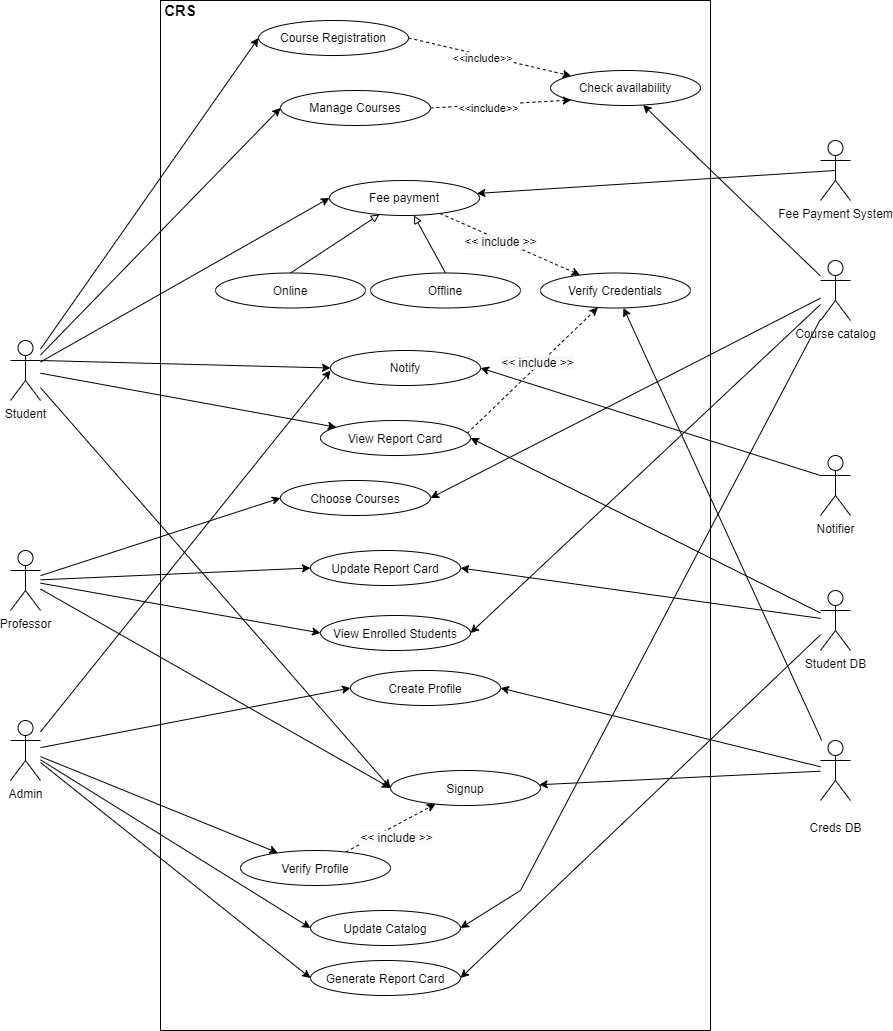

The diagram above was exported from draw.io. Its source (the exported page's mxGraphModel, read from the mxfile embedded in the PNG):
<mxGraphModel dx="1021" dy="1639" grid="1" gridSize="10" guides="1" tooltips="1" connect="1" arrows="1" fold="1" page="1" pageScale="1" pageWidth="850" pageHeight="1100" math="0" shadow="0">
  <root>
    <mxCell id="0" />
    <mxCell id="1" parent="0" />
    <mxCell id="_6HyPvuhovSSkKspVxYw-2" value="" style="rounded=0;whiteSpace=wrap;html=1;" parent="1" vertex="1">
      <mxGeometry x="220" y="-220" width="550" height="1030" as="geometry" />
    </mxCell>
    <mxCell id="C-27EZTVlZSS9ZDyuVvy-57" style="edgeStyle=none;rounded=0;orthogonalLoop=1;jettySize=auto;html=1;entryX=0;entryY=0.5;entryDx=0;entryDy=0;" parent="1" source="_6HyPvuhovSSkKspVxYw-3" target="C-27EZTVlZSS9ZDyuVvy-27" edge="1">
      <mxGeometry relative="1" as="geometry" />
    </mxCell>
    <mxCell id="nXN4GCeIQqi-ueyoFviq-41" style="edgeStyle=none;rounded=0;orthogonalLoop=1;jettySize=auto;html=1;exitX=1;exitY=0.3333333333333333;exitDx=0;exitDy=0;exitPerimeter=0;entryX=0;entryY=0.5;entryDx=0;entryDy=0;" edge="1" parent="1" source="_6HyPvuhovSSkKspVxYw-3" target="nXN4GCeIQqi-ueyoFviq-40">
      <mxGeometry relative="1" as="geometry" />
    </mxCell>
    <mxCell id="8YLPPhS6U0QyuN7YeG-5-7" style="edgeStyle=none;rounded=0;orthogonalLoop=1;jettySize=auto;html=1;entryX=0;entryY=0.5;entryDx=0;entryDy=0;" edge="1" parent="1" source="_6HyPvuhovSSkKspVxYw-3" target="8YLPPhS6U0QyuN7YeG-5-3">
      <mxGeometry relative="1" as="geometry">
        <mxPoint x="210" y="20" as="targetPoint" />
      </mxGeometry>
    </mxCell>
    <mxCell id="_6HyPvuhovSSkKspVxYw-3" value="Student&lt;br&gt;" style="shape=umlActor;verticalLabelPosition=bottom;verticalAlign=top;html=1;outlineConnect=0;" parent="1" vertex="1">
      <mxGeometry x="70" y="120" width="30" height="60" as="geometry" />
    </mxCell>
    <mxCell id="C-27EZTVlZSS9ZDyuVvy-52" style="edgeStyle=none;rounded=0;orthogonalLoop=1;jettySize=auto;html=1;entryX=0;entryY=0.5;entryDx=0;entryDy=0;" parent="1" source="_6HyPvuhovSSkKspVxYw-4" target="C-27EZTVlZSS9ZDyuVvy-47" edge="1">
      <mxGeometry relative="1" as="geometry" />
    </mxCell>
    <mxCell id="nXN4GCeIQqi-ueyoFviq-38" style="edgeStyle=none;rounded=0;orthogonalLoop=1;jettySize=auto;html=1;entryX=0;entryY=0.5;entryDx=0;entryDy=0;" edge="1" parent="1" source="_6HyPvuhovSSkKspVxYw-4" target="C-27EZTVlZSS9ZDyuVvy-46">
      <mxGeometry relative="1" as="geometry" />
    </mxCell>
    <mxCell id="_6HyPvuhovSSkKspVxYw-4" value="Professor&lt;br&gt;" style="shape=umlActor;verticalLabelPosition=bottom;verticalAlign=top;html=1;outlineConnect=0;" parent="1" vertex="1">
      <mxGeometry x="70" y="330" width="30" height="60" as="geometry" />
    </mxCell>
    <mxCell id="C-27EZTVlZSS9ZDyuVvy-64" style="edgeStyle=none;rounded=0;orthogonalLoop=1;jettySize=auto;html=1;" parent="1" source="_6HyPvuhovSSkKspVxYw-5" target="C-27EZTVlZSS9ZDyuVvy-61" edge="1">
      <mxGeometry relative="1" as="geometry" />
    </mxCell>
    <mxCell id="C-27EZTVlZSS9ZDyuVvy-66" style="edgeStyle=none;rounded=0;orthogonalLoop=1;jettySize=auto;html=1;entryX=0;entryY=0.5;entryDx=0;entryDy=0;" parent="1" source="_6HyPvuhovSSkKspVxYw-5" target="C-27EZTVlZSS9ZDyuVvy-65" edge="1">
      <mxGeometry relative="1" as="geometry" />
    </mxCell>
    <mxCell id="nXN4GCeIQqi-ueyoFviq-43" style="edgeStyle=none;rounded=0;orthogonalLoop=1;jettySize=auto;html=1;" edge="1" parent="1" source="_6HyPvuhovSSkKspVxYw-5">
      <mxGeometry relative="1" as="geometry">
        <mxPoint x="390" y="150" as="targetPoint" />
      </mxGeometry>
    </mxCell>
    <mxCell id="nXN4GCeIQqi-ueyoFviq-45" style="rounded=0;orthogonalLoop=1;jettySize=auto;html=1;entryX=0;entryY=0.5;entryDx=0;entryDy=0;" edge="1" parent="1" source="_6HyPvuhovSSkKspVxYw-5" target="nXN4GCeIQqi-ueyoFviq-44">
      <mxGeometry relative="1" as="geometry" />
    </mxCell>
    <mxCell id="_6HyPvuhovSSkKspVxYw-5" value="Admin" style="shape=umlActor;verticalLabelPosition=bottom;verticalAlign=top;html=1;outlineConnect=0;" parent="1" vertex="1">
      <mxGeometry x="70" y="500" width="30" height="60" as="geometry" />
    </mxCell>
    <mxCell id="C-27EZTVlZSS9ZDyuVvy-43" style="edgeStyle=none;rounded=0;orthogonalLoop=1;jettySize=auto;html=1;dashed=1;exitX=1;exitY=0.5;exitDx=0;exitDy=0;entryX=0;entryY=0;entryDx=0;entryDy=0;" parent="1" source="_6HyPvuhovSSkKspVxYw-11" target="C-27EZTVlZSS9ZDyuVvy-38" edge="1">
      <mxGeometry relative="1" as="geometry">
        <mxPoint x="685" y="-60" as="targetPoint" />
      </mxGeometry>
    </mxCell>
    <mxCell id="K5JAUJMPOn44RIHsC6lN-1" value="&amp;lt;&amp;lt;include&amp;gt;&amp;gt;&lt;br&gt;" style="edgeLabel;html=1;align=center;verticalAlign=middle;resizable=0;points=[];" vertex="1" connectable="0" parent="C-27EZTVlZSS9ZDyuVvy-43">
      <mxGeometry x="0.1344" y="2" relative="1" as="geometry">
        <mxPoint x="-20" as="offset" />
      </mxGeometry>
    </mxCell>
    <mxCell id="_6HyPvuhovSSkKspVxYw-11" value="Course Registration" style="ellipse;whiteSpace=wrap;html=1;" parent="1" vertex="1">
      <mxGeometry x="318" y="-200" width="150" height="35" as="geometry" />
    </mxCell>
    <mxCell id="_6HyPvuhovSSkKspVxYw-12" value="Choose Courses" style="ellipse;whiteSpace=wrap;html=1;" parent="1" vertex="1">
      <mxGeometry x="340" y="260" width="150" height="35" as="geometry" />
    </mxCell>
    <mxCell id="C-27EZTVlZSS9ZDyuVvy-24" style="edgeStyle=none;rounded=0;orthogonalLoop=1;jettySize=auto;html=1;exitX=1;exitY=1;exitDx=0;exitDy=0;dashed=1;" parent="1" source="_6HyPvuhovSSkKspVxYw-14" target="C-27EZTVlZSS9ZDyuVvy-4" edge="1">
      <mxGeometry relative="1" as="geometry" />
    </mxCell>
    <mxCell id="K5JAUJMPOn44RIHsC6lN-2" value="&lt;span style=&quot;font-size: 12px ; background-color: rgb(248 , 249 , 250)&quot;&gt;&amp;lt;&amp;lt; include &amp;gt;&amp;gt;&lt;/span&gt;" style="edgeLabel;html=1;align=center;verticalAlign=middle;resizable=0;points=[];" vertex="1" connectable="0" parent="C-27EZTVlZSS9ZDyuVvy-24">
      <mxGeometry x="0.2068" y="3" relative="1" as="geometry">
        <mxPoint as="offset" />
      </mxGeometry>
    </mxCell>
    <mxCell id="_6HyPvuhovSSkKspVxYw-14" value="View Report Card" style="ellipse;whiteSpace=wrap;html=1;" parent="1" vertex="1">
      <mxGeometry x="380" y="200" width="150" height="35" as="geometry" />
    </mxCell>
    <mxCell id="_6HyPvuhovSSkKspVxYw-22" value="Signup" style="ellipse;whiteSpace=wrap;html=1;" parent="1" vertex="1">
      <mxGeometry x="450" y="550" width="150" height="35" as="geometry" />
    </mxCell>
    <mxCell id="_6HyPvuhovSSkKspVxYw-23" value="" style="endArrow=classic;html=1;entryX=0;entryY=0.5;entryDx=0;entryDy=0;" parent="1" target="_6HyPvuhovSSkKspVxYw-22" edge="1" source="_6HyPvuhovSSkKspVxYw-4">
      <mxGeometry width="50" height="50" relative="1" as="geometry">
        <mxPoint x="100" y="360" as="sourcePoint" />
        <mxPoint x="440" y="410" as="targetPoint" />
      </mxGeometry>
    </mxCell>
    <mxCell id="_6HyPvuhovSSkKspVxYw-24" value="" style="endArrow=classic;html=1;entryX=0;entryY=0.5;entryDx=0;entryDy=0;" parent="1" target="_6HyPvuhovSSkKspVxYw-12" edge="1" source="_6HyPvuhovSSkKspVxYw-4">
      <mxGeometry width="50" height="50" relative="1" as="geometry">
        <mxPoint x="100" y="360" as="sourcePoint" />
        <mxPoint x="440" y="410" as="targetPoint" />
      </mxGeometry>
    </mxCell>
    <mxCell id="_6HyPvuhovSSkKspVxYw-27" value="" style="endArrow=classic;html=1;entryX=0;entryY=0.5;entryDx=0;entryDy=0;" parent="1" source="_6HyPvuhovSSkKspVxYw-3" target="_6HyPvuhovSSkKspVxYw-22" edge="1">
      <mxGeometry width="50" height="50" relative="1" as="geometry">
        <mxPoint x="100" y="160" as="sourcePoint" />
        <mxPoint x="354" y="255" as="targetPoint" />
      </mxGeometry>
    </mxCell>
    <mxCell id="_6HyPvuhovSSkKspVxYw-29" value="" style="endArrow=classic;html=1;entryX=0;entryY=0.5;entryDx=0;entryDy=0;" parent="1" source="_6HyPvuhovSSkKspVxYw-3" target="_6HyPvuhovSSkKspVxYw-11" edge="1">
      <mxGeometry width="50" height="50" relative="1" as="geometry">
        <mxPoint x="100" y="160" as="sourcePoint" />
        <mxPoint x="440" y="410" as="targetPoint" />
      </mxGeometry>
    </mxCell>
    <mxCell id="_6HyPvuhovSSkKspVxYw-30" value="" style="endArrow=classic;html=1;" parent="1" source="_6HyPvuhovSSkKspVxYw-3" target="_6HyPvuhovSSkKspVxYw-14" edge="1">
      <mxGeometry width="50" height="50" relative="1" as="geometry">
        <mxPoint x="100" y="160" as="sourcePoint" />
        <mxPoint x="330" y="190" as="targetPoint" />
      </mxGeometry>
    </mxCell>
    <mxCell id="C-27EZTVlZSS9ZDyuVvy-4" value="Verify Credentials" style="ellipse;whiteSpace=wrap;html=1;" parent="1" vertex="1">
      <mxGeometry x="600" y="52.5" width="150" height="35" as="geometry" />
    </mxCell>
    <mxCell id="_6HyPvuhovSSkKspVxYw-31" value="" style="endArrow=classic;html=1;entryX=0;entryY=0.5;entryDx=0;entryDy=0;" parent="1" source="_6HyPvuhovSSkKspVxYw-5" target="_6HyPvuhovSSkKspVxYw-32" edge="1">
      <mxGeometry width="50" height="50" relative="1" as="geometry">
        <mxPoint x="110" y="530" as="sourcePoint" />
        <mxPoint x="430" y="360" as="targetPoint" />
      </mxGeometry>
    </mxCell>
    <mxCell id="_6HyPvuhovSSkKspVxYw-32" value="Update Catalog" style="ellipse;whiteSpace=wrap;html=1;" parent="1" vertex="1">
      <mxGeometry x="370" y="690" width="150" height="35" as="geometry" />
    </mxCell>
    <mxCell id="C-27EZTVlZSS9ZDyuVvy-41" style="edgeStyle=none;rounded=0;orthogonalLoop=1;jettySize=auto;html=1;" parent="1" source="_6HyPvuhovSSkKspVxYw-34" target="C-27EZTVlZSS9ZDyuVvy-38" edge="1">
      <mxGeometry relative="1" as="geometry" />
    </mxCell>
    <mxCell id="C-27EZTVlZSS9ZDyuVvy-51" style="edgeStyle=none;rounded=0;orthogonalLoop=1;jettySize=auto;html=1;entryX=1;entryY=0.5;entryDx=0;entryDy=0;" parent="1" source="_6HyPvuhovSSkKspVxYw-34" target="_6HyPvuhovSSkKspVxYw-12" edge="1">
      <mxGeometry relative="1" as="geometry" />
    </mxCell>
    <mxCell id="C-27EZTVlZSS9ZDyuVvy-53" style="edgeStyle=none;rounded=0;orthogonalLoop=1;jettySize=auto;html=1;entryX=1;entryY=0.5;entryDx=0;entryDy=0;" parent="1" source="_6HyPvuhovSSkKspVxYw-34" target="C-27EZTVlZSS9ZDyuVvy-47" edge="1">
      <mxGeometry relative="1" as="geometry" />
    </mxCell>
    <mxCell id="C-27EZTVlZSS9ZDyuVvy-68" style="edgeStyle=none;rounded=0;orthogonalLoop=1;jettySize=auto;html=1;entryX=1;entryY=0.5;entryDx=0;entryDy=0;" parent="1" source="_6HyPvuhovSSkKspVxYw-34" target="_6HyPvuhovSSkKspVxYw-32" edge="1">
      <mxGeometry relative="1" as="geometry">
        <Array as="points">
          <mxPoint x="580" y="670" />
        </Array>
      </mxGeometry>
    </mxCell>
    <mxCell id="_6HyPvuhovSSkKspVxYw-34" value="Course catalog&lt;br&gt;" style="shape=umlActor;verticalLabelPosition=bottom;verticalAlign=top;html=1;outlineConnect=0;" parent="1" vertex="1">
      <mxGeometry x="880" y="40" width="30" height="60" as="geometry" />
    </mxCell>
    <mxCell id="C-27EZTVlZSS9ZDyuVvy-25" style="edgeStyle=none;rounded=0;orthogonalLoop=1;jettySize=auto;html=1;" parent="1" source="C-27EZTVlZSS9ZDyuVvy-20" target="_6HyPvuhovSSkKspVxYw-22" edge="1">
      <mxGeometry relative="1" as="geometry" />
    </mxCell>
    <mxCell id="C-27EZTVlZSS9ZDyuVvy-26" style="edgeStyle=none;rounded=0;orthogonalLoop=1;jettySize=auto;html=1;" parent="1" source="C-27EZTVlZSS9ZDyuVvy-20" target="C-27EZTVlZSS9ZDyuVvy-4" edge="1">
      <mxGeometry relative="1" as="geometry" />
    </mxCell>
    <mxCell id="C-27EZTVlZSS9ZDyuVvy-67" style="edgeStyle=none;rounded=0;orthogonalLoop=1;jettySize=auto;html=1;entryX=1;entryY=0.5;entryDx=0;entryDy=0;" parent="1" source="C-27EZTVlZSS9ZDyuVvy-20" target="C-27EZTVlZSS9ZDyuVvy-65" edge="1">
      <mxGeometry relative="1" as="geometry" />
    </mxCell>
    <mxCell id="C-27EZTVlZSS9ZDyuVvy-20" value="&lt;br&gt;Creds DB" style="shape=umlActor;verticalLabelPosition=bottom;verticalAlign=top;html=1;outlineConnect=0;" parent="1" vertex="1">
      <mxGeometry x="880" y="520" width="30" height="60" as="geometry" />
    </mxCell>
    <mxCell id="nXN4GCeIQqi-ueyoFviq-19" style="edgeStyle=none;rounded=0;orthogonalLoop=1;jettySize=auto;html=1;dashed=1;" parent="1" source="C-27EZTVlZSS9ZDyuVvy-27" target="C-27EZTVlZSS9ZDyuVvy-4" edge="1">
      <mxGeometry relative="1" as="geometry">
        <mxPoint x="460" as="sourcePoint" />
        <mxPoint x="650" y="110" as="targetPoint" />
      </mxGeometry>
    </mxCell>
    <mxCell id="K5JAUJMPOn44RIHsC6lN-3" value="&lt;span style=&quot;font-size: 12px ; background-color: rgb(248 , 249 , 250)&quot;&gt;&amp;lt;&amp;lt; include &amp;gt;&amp;gt;&lt;/span&gt;" style="edgeLabel;html=1;align=center;verticalAlign=middle;resizable=0;points=[];" vertex="1" connectable="0" parent="nXN4GCeIQqi-ueyoFviq-19">
      <mxGeometry x="-0.1393" y="-1" relative="1" as="geometry">
        <mxPoint as="offset" />
      </mxGeometry>
    </mxCell>
    <mxCell id="C-27EZTVlZSS9ZDyuVvy-27" value="Fee payment" style="ellipse;whiteSpace=wrap;html=1;" parent="1" vertex="1">
      <mxGeometry x="389" y="-40" width="150" height="35" as="geometry" />
    </mxCell>
    <mxCell id="C-27EZTVlZSS9ZDyuVvy-34" style="edgeStyle=none;rounded=0;orthogonalLoop=1;jettySize=auto;html=1;exitX=0.5;exitY=0;exitDx=0;exitDy=0;endArrow=block;endFill=0;" parent="1" source="C-27EZTVlZSS9ZDyuVvy-30" target="C-27EZTVlZSS9ZDyuVvy-27" edge="1">
      <mxGeometry relative="1" as="geometry" />
    </mxCell>
    <mxCell id="C-27EZTVlZSS9ZDyuVvy-30" value="Online" style="ellipse;whiteSpace=wrap;html=1;" parent="1" vertex="1">
      <mxGeometry x="275" y="52.5" width="150" height="35" as="geometry" />
    </mxCell>
    <mxCell id="C-27EZTVlZSS9ZDyuVvy-35" style="edgeStyle=none;rounded=0;orthogonalLoop=1;jettySize=auto;html=1;exitX=0.5;exitY=0;exitDx=0;exitDy=0;endArrow=block;endFill=0;" parent="1" source="C-27EZTVlZSS9ZDyuVvy-31" target="C-27EZTVlZSS9ZDyuVvy-27" edge="1">
      <mxGeometry relative="1" as="geometry" />
    </mxCell>
    <mxCell id="C-27EZTVlZSS9ZDyuVvy-31" value="Offline" style="ellipse;whiteSpace=wrap;html=1;" parent="1" vertex="1">
      <mxGeometry x="430" y="52.5" width="150" height="35" as="geometry" />
    </mxCell>
    <mxCell id="C-27EZTVlZSS9ZDyuVvy-38" value="Check&amp;nbsp;availability" style="ellipse;whiteSpace=wrap;html=1;" parent="1" vertex="1">
      <mxGeometry x="610" y="-150" width="150" height="35" as="geometry" />
    </mxCell>
    <mxCell id="C-27EZTVlZSS9ZDyuVvy-46" value="Update Report Card" style="ellipse;whiteSpace=wrap;html=1;" parent="1" vertex="1">
      <mxGeometry x="370" y="330" width="150" height="35" as="geometry" />
    </mxCell>
    <mxCell id="C-27EZTVlZSS9ZDyuVvy-47" value="View Enrolled Students" style="ellipse;whiteSpace=wrap;html=1;" parent="1" vertex="1">
      <mxGeometry x="380" y="395" width="150" height="35" as="geometry" />
    </mxCell>
    <mxCell id="C-27EZTVlZSS9ZDyuVvy-55" style="edgeStyle=none;rounded=0;orthogonalLoop=1;jettySize=auto;html=1;entryX=1;entryY=0.5;entryDx=0;entryDy=0;" parent="1" source="C-27EZTVlZSS9ZDyuVvy-49" target="C-27EZTVlZSS9ZDyuVvy-46" edge="1">
      <mxGeometry relative="1" as="geometry" />
    </mxCell>
    <mxCell id="C-27EZTVlZSS9ZDyuVvy-56" style="edgeStyle=none;rounded=0;orthogonalLoop=1;jettySize=auto;html=1;entryX=1;entryY=0.5;entryDx=0;entryDy=0;" parent="1" source="C-27EZTVlZSS9ZDyuVvy-49" target="_6HyPvuhovSSkKspVxYw-14" edge="1">
      <mxGeometry relative="1" as="geometry" />
    </mxCell>
    <mxCell id="K5JAUJMPOn44RIHsC6lN-6" style="rounded=0;orthogonalLoop=1;jettySize=auto;html=1;entryX=1;entryY=0.5;entryDx=0;entryDy=0;" edge="1" parent="1" source="C-27EZTVlZSS9ZDyuVvy-49" target="nXN4GCeIQqi-ueyoFviq-44">
      <mxGeometry relative="1" as="geometry" />
    </mxCell>
    <mxCell id="C-27EZTVlZSS9ZDyuVvy-49" value="Student DB" style="shape=umlActor;verticalLabelPosition=bottom;verticalAlign=top;html=1;outlineConnect=0;" parent="1" vertex="1">
      <mxGeometry x="880" y="370" width="30" height="60" as="geometry" />
    </mxCell>
    <mxCell id="C-27EZTVlZSS9ZDyuVvy-63" style="edgeStyle=none;rounded=0;orthogonalLoop=1;jettySize=auto;html=1;dashed=1;" parent="1" source="C-27EZTVlZSS9ZDyuVvy-61" target="_6HyPvuhovSSkKspVxYw-22" edge="1">
      <mxGeometry relative="1" as="geometry" />
    </mxCell>
    <mxCell id="K5JAUJMPOn44RIHsC6lN-4" value="&lt;span style=&quot;font-size: 12px ; background-color: rgb(248 , 249 , 250)&quot;&gt;&amp;lt;&amp;lt; include &amp;gt;&amp;gt;&lt;br&gt;&lt;/span&gt;" style="edgeLabel;html=1;align=center;verticalAlign=middle;resizable=0;points=[];" vertex="1" connectable="0" parent="C-27EZTVlZSS9ZDyuVvy-63">
      <mxGeometry x="0.3576" y="2" relative="1" as="geometry">
        <mxPoint x="-10" y="19" as="offset" />
      </mxGeometry>
    </mxCell>
    <mxCell id="C-27EZTVlZSS9ZDyuVvy-61" value="Verify Profile" style="ellipse;whiteSpace=wrap;html=1;" parent="1" vertex="1">
      <mxGeometry x="300" y="630" width="150" height="35" as="geometry" />
    </mxCell>
    <mxCell id="C-27EZTVlZSS9ZDyuVvy-65" value="Create Profile" style="ellipse;whiteSpace=wrap;html=1;" parent="1" vertex="1">
      <mxGeometry x="410" y="450" width="150" height="35" as="geometry" />
    </mxCell>
    <mxCell id="C-27EZTVlZSS9ZDyuVvy-73" value="CRS" style="text;html=1;strokeColor=none;fillColor=none;align=center;verticalAlign=middle;whiteSpace=wrap;rounded=0;fontStyle=1;fontSize=15;" parent="1" vertex="1">
      <mxGeometry x="220" y="-220" width="40" height="20" as="geometry" />
    </mxCell>
    <mxCell id="nXN4GCeIQqi-ueyoFviq-17" value="Fee Payment System" style="shape=umlActor;verticalLabelPosition=bottom;verticalAlign=top;html=1;outlineConnect=0;" parent="1" vertex="1">
      <mxGeometry x="880" y="-80" width="30" height="60" as="geometry" />
    </mxCell>
    <mxCell id="nXN4GCeIQqi-ueyoFviq-25" style="edgeStyle=none;rounded=0;orthogonalLoop=1;jettySize=auto;html=1;exitX=0.5;exitY=0.5;exitDx=0;exitDy=0;exitPerimeter=0;" edge="1" parent="1" source="nXN4GCeIQqi-ueyoFviq-17" target="C-27EZTVlZSS9ZDyuVvy-27">
      <mxGeometry relative="1" as="geometry">
        <mxPoint x="470" y="-20" as="targetPoint" />
      </mxGeometry>
    </mxCell>
    <mxCell id="nXN4GCeIQqi-ueyoFviq-42" style="edgeStyle=none;rounded=0;orthogonalLoop=1;jettySize=auto;html=1;exitX=0;exitY=0.3333333333333333;exitDx=0;exitDy=0;exitPerimeter=0;entryX=1;entryY=0.5;entryDx=0;entryDy=0;" edge="1" parent="1" source="nXN4GCeIQqi-ueyoFviq-33" target="nXN4GCeIQqi-ueyoFviq-40">
      <mxGeometry relative="1" as="geometry" />
    </mxCell>
    <mxCell id="nXN4GCeIQqi-ueyoFviq-33" value="Notifier" style="shape=umlActor;verticalLabelPosition=bottom;verticalAlign=top;html=1;outlineConnect=0;" vertex="1" parent="1">
      <mxGeometry x="880" y="235" width="30" height="60" as="geometry" />
    </mxCell>
    <mxCell id="nXN4GCeIQqi-ueyoFviq-40" value="Notify" style="ellipse;whiteSpace=wrap;html=1;" vertex="1" parent="1">
      <mxGeometry x="390" y="130" width="150" height="35" as="geometry" />
    </mxCell>
    <mxCell id="nXN4GCeIQqi-ueyoFviq-44" value="Generate Report Card" style="ellipse;whiteSpace=wrap;html=1;" vertex="1" parent="1">
      <mxGeometry x="370" y="740" width="150" height="35" as="geometry" />
    </mxCell>
    <mxCell id="8YLPPhS6U0QyuN7YeG-5-9" value="" style="edgeStyle=none;rounded=0;orthogonalLoop=1;jettySize=auto;html=1;exitX=1;exitY=0.5;exitDx=0;exitDy=0;entryX=0;entryY=1;entryDx=0;entryDy=0;dashed=1;" edge="1" parent="1" source="8YLPPhS6U0QyuN7YeG-5-3" target="C-27EZTVlZSS9ZDyuVvy-38">
      <mxGeometry relative="1" as="geometry">
        <mxPoint x="640" y="-110" as="targetPoint" />
      </mxGeometry>
    </mxCell>
    <mxCell id="8YLPPhS6U0QyuN7YeG-5-10" value="&amp;lt;&amp;lt;include&amp;gt;&amp;gt;" style="edgeLabel;html=1;align=center;verticalAlign=middle;resizable=0;points=[];" connectable="0" vertex="1" parent="8YLPPhS6U0QyuN7YeG-5-9">
      <mxGeometry x="-0.1752" y="-3" relative="1" as="geometry">
        <mxPoint as="offset" />
      </mxGeometry>
    </mxCell>
    <mxCell id="8YLPPhS6U0QyuN7YeG-5-3" value="Manage Courses" style="ellipse;whiteSpace=wrap;html=1;" vertex="1" parent="1">
      <mxGeometry x="340" y="-130" width="150" height="35" as="geometry" />
    </mxCell>
  </root>
</mxGraphModel>